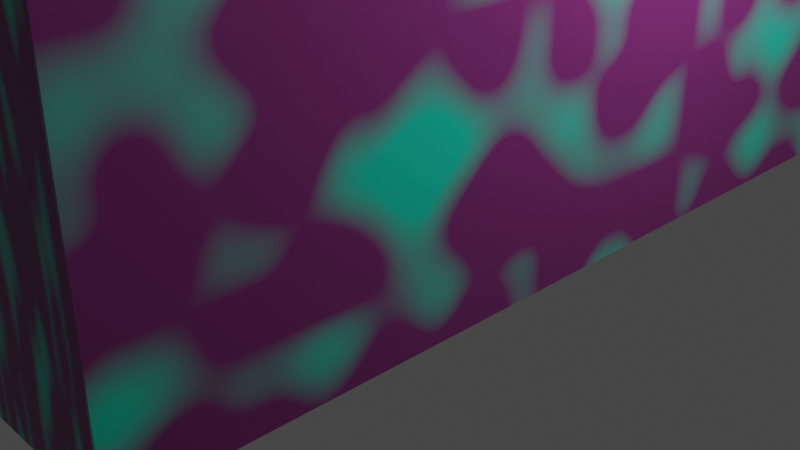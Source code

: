 # Source: Fen_tres.blend  (saved by Blender 2.80.75; exported with 4.5.12 LTS)
import bpy
from mathutils import Matrix  # noqa: F401  (used for matrix-valued properties, if any)

bpy.ops.wm.read_factory_settings(use_empty=True)
scene = bpy.context.scene
scene.name = 'Scene'

# ---- collections
col_collection = bpy.data.collections.new('Collection'); scene.collection.children.link(col_collection)

# ---- materials (node trees are filled in below, after node groups)
mat_material = bpy.data.materials.new('Material')
mat_material.alpha_threshold = 0.0
mat_material.use_transparent_shadow = False
mat_material.line_color = (0.0, 0.0, 0.0, 1.0)

# ---- material node trees
mat_material.use_nodes = True; mat_material.node_tree.nodes.clear()
_N = mat_material.node_tree.nodes; _L = mat_material.node_tree.links
n0 = _N.new('ShaderNodeOutputMaterial'); n0.name = 'Material Output'; n0.location = (300, 300)
n1 = _N.new('ShaderNodeBsdfPrincipled'); n1.name = 'Principled BSDF'; n1.location = (10, 300)
n1.distribution = 'GGX'
n1.subsurface_method = 'BURLEY'
n1.inputs[2].default_value = 0.4
n1.inputs[3].default_value = 1.45
n1.inputs[27].default_value = (0.0, 0.0, 0.0, 1.0)
n1.inputs[28].default_value = 1.0
n2 = _N.new('ShaderNodeTexCoord'); n2.name = 'Texture Coordinate'; n2.location = (1016, 58)
n3 = _N.new('ShaderNodeMix'); n3.name = 'Mix'; n3.location = (-151, 47)
n3.data_type = 'RGBA'
n3.inputs[6].default_value = (0.2065, 0.02527, 0.1726, 1.0)
n3.inputs[7].default_value = (0.00315, 0.6805, 0.4786, 1.0)
n4 = _N.new('ShaderNodeTexNoise'); n4.name = 'Musgrave Texture'; n4.location = (383, 60)
n4.width = 150
n4.normalize = False
n4.inputs[3].default_value = 1.0
n4.inputs[4].default_value = 1.0
n4.inputs[5].default_value = 1.0
n5 = _N.new('ShaderNodeMapping'); n5.name = 'Mapping'; n5.location = (648, 68)
n5.inputs[3].default_value = (10.0, 11.0, 12.0)
_L.new(n1.outputs[0], n0.inputs[0])
_L.new(n5.outputs[0], n4.inputs[0])
_L.new(n2.outputs[2], n5.inputs[0])
_L.new(n3.outputs[2], n1.inputs[0])
_L.new(n4.outputs[0], n3.inputs[0])
n0.is_active_output = True

# ---- world
world_world = bpy.data.worlds.new('World'); scene.world = world_world
world_world.use_nodes = True; world_world.node_tree.nodes.clear()
_N = world_world.node_tree.nodes; _L = world_world.node_tree.links
n0 = _N.new('ShaderNodeOutputWorld'); n0.name = 'World Output'; n0.location = (300, 300)
n1 = _N.new('ShaderNodeBackground'); n1.name = 'Background'; n1.location = (10, 300)
n1.inputs[0].default_value = (0.05088, 0.05088, 0.05088, 1.0)
_L.new(n1.outputs[0], n0.inputs[0])
n0.is_active_output = True
world_world.color = (0.05088, 0.05088, 0.05088)
world_world.use_sun_shadow = False
world_world.sun_shadow_jitter_overblur = 0.0

# ---- cameras
cam_camera = bpy.data.cameras.new('Camera')
cam_camera.clip_end = 100.0
cam_camera.ortho_scale = 7.314

# ---- lights
light_light = bpy.data.lights.new('Light', 'POINT')
light_light.transmission_factor = 0.0
light_light.energy = 1000.0
light_light.shadow_soft_size = 0.1
light_light.shadow_maximum_resolution = 0.006
light_light.use_absolute_resolution = True

# ---- meshes
me_cube = bpy.data.meshes.new('Cube')
me_cube.from_pydata([(2.738, -1.795, -4.536), (2.738, -1.795, 6.225), (2.738, 10.39, -4.536), (2.738, 10.39, 6.225), (4.738, -1.795, -4.536), (4.738, -1.795, 6.225), (4.738, 10.39, -4.536), (4.738, 10.39, 6.225), (2.738, 4.3, -4.536), (2.738, 4.3, 6.225), (4.738, 4.3, -4.536), (4.738, 4.3, 6.225), (2.738, 1.252, -4.536), (4.738, 1.252, 6.225), (2.738, 1.252, 6.225), (4.738, 1.252, -4.536), (2.738, 7.347, 6.225), (4.738, 7.347, -4.536), (2.738, 7.347, -4.536), (4.738, 7.347, 6.225), (2.738, -1.795, 0.8446), (2.738, 10.39, 0.8446), (4.738, 10.39, 0.8446), (4.738, -1.795, 0.8446), (2.738, 1.252, 0.8446), (4.738, 1.252, 0.8446), (4.738, 7.347, 0.8446), (2.738, 7.347, 0.8446), (2.738, 10.39, -1.846), (4.738, 10.39, -1.846), (4.738, -1.795, -1.846), (4.738, 4.3, -1.846), (2.738, 4.3, -1.846), (2.738, 1.252, -1.846), (4.738, 1.252, -1.846), (4.738, 7.347, -1.846), (2.738, 7.347, -1.846), (2.738, -1.795, -1.846), (2.738, -1.795, 3.535), (2.738, 10.39, 3.535), (4.738, 10.39, 3.535), (4.738, -1.795, 3.535), (4.738, 4.3, 3.535), (2.738, 4.3, 3.535), (2.738, 1.252, 3.535), (4.738, 1.252, 3.535), (4.738, 7.347, 3.535), (2.738, 7.347, 3.535)], [], [(47, 16, 3, 39), (39, 3, 7, 40), (45, 13, 5, 41), (41, 5, 1, 38), (12, 15, 4, 0), (13, 14, 1, 5), (19, 16, 9, 11), (18, 17, 10, 8), (46, 19, 11, 42), (44, 14, 9, 43), (38, 1, 14, 44), (11, 9, 14, 13), (8, 10, 15, 12), (42, 11, 13, 45), (40, 7, 19, 46), (2, 6, 17, 18), (7, 3, 16, 19), (43, 9, 16, 47), (29, 22, 26, 35), (37, 20, 24, 33), (30, 23, 20, 37), (34, 25, 23, 30), (28, 21, 22, 29), (36, 27, 21, 28), (18, 36, 28, 2), (2, 28, 29, 6), (15, 34, 30, 4), (4, 30, 37, 0), (17, 35, 31, 10), (12, 33, 32, 8), (0, 37, 33, 12), (10, 31, 34, 15), (6, 29, 35, 17), (8, 32, 36, 18), (22, 40, 46, 26), (20, 38, 44, 24), (23, 41, 38, 20), (25, 45, 41, 23), (21, 39, 40, 22), (27, 47, 39, 21)])
_uv = me_cube.uv_layers.new(name='UVMap')
_uv.uv.foreach_set('vector', [0.5625, 0.1875, 0.625, 0.1875, 0.625, 0.25, 0.5625, 0.25, 0.5625, 0.25, 0.625, 0.25, 0.625, 0.5, 0.5625, 0.5, 0.5625, 0.6875, 0.625, 0.6875, 0.625, 0.75, 0.5625, 0.75, 0.5625, 0.75, 0.625, 0.75, 0.625, 1.0, 0.5625, 1.0, 0.125, 0.6875, 0.375, 0.6875, 0.375, 0.75, 0.125, 0.75, 0.625, 0.6875, 0.875, 0.6875, 0.875, 0.75, 0.625, 0.75, 0.625, 0.5625, 0.875, 0.5625, 0.875, 0.625, 0.625, 0.625, 0.125, 0.5625, 0.375, 0.5625, 0.375, 0.625, 0.125, 0.625, 0.5625, 0.5625, 0.625, 0.5625, 0.625, 0.625, 0.5625, 0.625, 0.5625, 0.0625, 0.625, 0.0625, 0.625, 0.125, 0.5625, 0.125, 0.5625, 0.0, 0.625, 0.0, 0.625, 0.0625, 0.5625, 0.0625, 0.625, 0.625, 0.875, 0.625, 0.875, 0.6875, 0.625, 0.6875, 0.125, 0.625, 0.375, 0.625, 0.375, 0.6875, 0.125, 0.6875, 0.5625, 0.625, 0.625, 0.625, 0.625, 0.6875, 0.5625, 0.6875, 0.5625, 0.5, 0.625, 0.5, 0.625, 0.5625, 0.5625, 0.5625, 0.125, 0.5, 0.375, 0.5, 0.375, 0.5625, 0.125, 0.5625, 0.625, 0.5, 0.875, 0.5, 0.875, 0.5625, 0.625, 0.5625, 0.5625, 0.125, 0.625, 0.125, 0.625, 0.1875, 0.5625, 0.1875, 0.4375, 0.5, 0.5, 0.5, 0.5, 0.5625, 0.4375, 0.5625, 0.4375, 0.0, 0.5, 0.0, 0.5, 0.0625, 0.4375, 0.0625, 0.4375, 0.75, 0.5, 0.75, 0.5, 1.0, 0.4375, 1.0, 0.4375, 0.6875, 0.5, 0.6875, 0.5, 0.75, 0.4375, 0.75, 0.4375, 0.25, 0.5, 0.25, 0.5, 0.5, 0.4375, 0.5, 0.4375, 0.1875, 0.5, 0.1875, 0.5, 0.25, 0.4375, 0.25, 0.375, 0.1875, 0.4375, 0.1875, 0.4375, 0.25, 0.375, 0.25, 0.375, 0.25, 0.4375, 0.25, 0.4375, 0.5, 0.375, 0.5, 0.375, 0.6875, 0.4375, 0.6875, 0.4375, 0.75, 0.375, 0.75, 0.375, 0.75, 0.4375, 0.75, 0.4375, 1.0, 0.375, 1.0, 0.375, 0.5625, 0.4375, 0.5625, 0.4375, 0.625, 0.375, 0.625, 0.375, 0.0625, 0.4375, 0.0625, 0.4375, 0.125, 0.375, 0.125, 0.375, 0.0, 0.4375, 0.0, 0.4375, 0.0625, 0.375, 0.0625, 0.375, 0.625, 0.4375, 0.625, 0.4375, 0.6875, 0.375, 0.6875, 0.375, 0.5, 0.4375, 0.5, 0.4375, 0.5625, 0.375, 0.5625, 0.375, 0.125, 0.4375, 0.125, 0.4375, 0.1875, 0.375, 0.1875, 0.5, 0.5, 0.5625, 0.5, 0.5625, 0.5625, 0.5, 0.5625, 0.5, 0.0, 0.5625, 0.0, 0.5625, 0.0625, 0.5, 0.0625, 0.5, 0.75, 0.5625, 0.75, 0.5625, 1.0, 0.5, 1.0, 0.5, 0.6875, 0.5625, 0.6875, 0.5625, 0.75, 0.5, 0.75, 0.5, 0.25, 0.5625, 0.25, 0.5625, 0.5, 0.5, 0.5, 0.5, 0.1875, 0.5625, 0.1875, 0.5625, 0.25, 0.5, 0.25])
me_cube.materials.append(mat_material)
me_cube.use_remesh_preserve_volume = False
me_cube.use_remesh_preserve_attributes = False
me_cube.use_mirror_vertex_groups = False
me_cube.update()

# ---- objects
ob_cube = bpy.data.objects.new('Cube', me_cube)
ob_light = bpy.data.objects.new('Light', light_light)
ob_camera = bpy.data.objects.new('Camera', cam_camera)

# ---- transforms, parenting, visibility, modifiers, constraints
ob_cube.location = (-2.085, -2.989, 5.199)
ob_cube.lock_rotations_4d = False
ob_cube.empty_display_type = 'ARROWS'
ob_cube.lineart.crease_threshold = 0.0
ob_light.location = (4.076, 1.005, 5.904)
ob_light.rotation_euler = (0.6503, 0.05522, 1.866)
ob_light.lock_rotations_4d = False
ob_light.empty_display_type = 'ARROWS'
ob_light.color = (0.0, 0.0, 0.0, 0.0)
ob_light.lineart.crease_threshold = 0.0
ob_camera.location = (7.359, -6.926, 4.958)
ob_camera.rotation_euler = (1.109, 0.0, 0.8149)
ob_camera.lock_rotations_4d = False
ob_camera.empty_display_type = 'ARROWS'
ob_camera.color = (0.0, 0.0, 0.0, 0.0)
ob_camera.display_type = 'WIRE'
ob_camera.lineart.crease_threshold = 0.0

# ---- collection membership
col_collection.objects.link(ob_cube)
col_collection.objects.link(ob_light)
col_collection.objects.link(ob_camera)

# ---- scene / render settings (as saved in the file)
scene.camera = ob_camera
scene.frame_start = 1; scene.frame_end = 250; scene.frame_set(1)
scene.render.engine = 'BLENDER_EEVEE_NEXT'
scene.cycles.use_denoising = False
scene.cycles.samples = 128
scene.cycles.sampling_pattern = 'TABULATED_SOBOL'
scene.cycles.use_adaptive_sampling = False
scene.cycles.use_light_tree = False
scene.view_settings.view_transform = 'Filmic'
bpy.context.view_layer.update()
